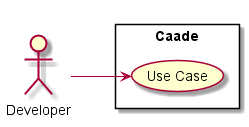

The diagram above was rendered by PlantUML. Its source (embedded in the PNG):
@startuml

left to right direction

:Developer: as Actor

rectangle "Caade" {
    (Use Case) as U1
}

Actor --> U1

@enduml